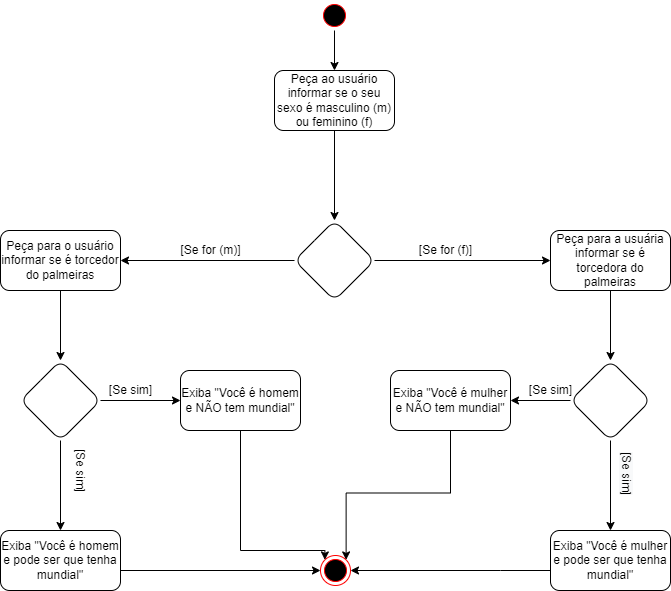

The diagram above was exported from draw.io. Its source (the exported page's mxGraphModel, read from the mxfile embedded in the PNG):
<mxGraphModel dx="868" dy="482" grid="1" gridSize="10" guides="1" tooltips="1" connect="1" arrows="1" fold="1" page="1" pageScale="1" pageWidth="827" pageHeight="1169" math="0" shadow="0">
  <root>
    <mxCell id="0" />
    <mxCell id="1" parent="0" />
    <mxCell id="1GFdRZGUCHUnubLmNyll-4" value="" style="edgeStyle=orthogonalEdgeStyle;rounded=0;orthogonalLoop=1;jettySize=auto;html=1;" edge="1" parent="1" source="1GFdRZGUCHUnubLmNyll-1" target="1GFdRZGUCHUnubLmNyll-3">
      <mxGeometry relative="1" as="geometry" />
    </mxCell>
    <mxCell id="1GFdRZGUCHUnubLmNyll-1" value="" style="ellipse;html=1;shape=startState;fillColor=#000000;strokeColor=#ff0000;" vertex="1" parent="1">
      <mxGeometry x="399" width="30" height="30" as="geometry" />
    </mxCell>
    <mxCell id="1GFdRZGUCHUnubLmNyll-15" style="edgeStyle=orthogonalEdgeStyle;rounded=0;orthogonalLoop=1;jettySize=auto;html=1;exitX=0.5;exitY=1;exitDx=0;exitDy=0;" edge="1" parent="1" source="1GFdRZGUCHUnubLmNyll-3" target="1GFdRZGUCHUnubLmNyll-7">
      <mxGeometry relative="1" as="geometry" />
    </mxCell>
    <mxCell id="1GFdRZGUCHUnubLmNyll-3" value="Peça ao usuário informar se o seu sexo é masculino (m) ou feminino (f)" style="rounded=1;whiteSpace=wrap;html=1;" vertex="1" parent="1">
      <mxGeometry x="354" y="70" width="120" height="60" as="geometry" />
    </mxCell>
    <mxCell id="1GFdRZGUCHUnubLmNyll-10" value="" style="edgeStyle=orthogonalEdgeStyle;rounded=0;orthogonalLoop=1;jettySize=auto;html=1;" edge="1" parent="1" source="1GFdRZGUCHUnubLmNyll-7" target="1GFdRZGUCHUnubLmNyll-9">
      <mxGeometry relative="1" as="geometry" />
    </mxCell>
    <mxCell id="1GFdRZGUCHUnubLmNyll-12" value="" style="edgeStyle=orthogonalEdgeStyle;rounded=0;orthogonalLoop=1;jettySize=auto;html=1;" edge="1" parent="1" source="1GFdRZGUCHUnubLmNyll-7" target="1GFdRZGUCHUnubLmNyll-11">
      <mxGeometry relative="1" as="geometry" />
    </mxCell>
    <mxCell id="1GFdRZGUCHUnubLmNyll-7" value="" style="rhombus;whiteSpace=wrap;html=1;rounded=1;" vertex="1" parent="1">
      <mxGeometry x="374" y="220" width="80" height="80" as="geometry" />
    </mxCell>
    <mxCell id="1GFdRZGUCHUnubLmNyll-19" value="" style="edgeStyle=orthogonalEdgeStyle;rounded=0;orthogonalLoop=1;jettySize=auto;html=1;" edge="1" parent="1" source="1GFdRZGUCHUnubLmNyll-9" target="1GFdRZGUCHUnubLmNyll-18">
      <mxGeometry relative="1" as="geometry" />
    </mxCell>
    <mxCell id="1GFdRZGUCHUnubLmNyll-9" value="&lt;span&gt;Peça para o usuário informar se é torcedor do palmeiras&lt;/span&gt;" style="whiteSpace=wrap;html=1;rounded=1;" vertex="1" parent="1">
      <mxGeometry x="80" y="230" width="120" height="60" as="geometry" />
    </mxCell>
    <mxCell id="1GFdRZGUCHUnubLmNyll-27" value="" style="edgeStyle=orthogonalEdgeStyle;rounded=0;orthogonalLoop=1;jettySize=auto;html=1;" edge="1" parent="1" source="1GFdRZGUCHUnubLmNyll-11" target="1GFdRZGUCHUnubLmNyll-26">
      <mxGeometry relative="1" as="geometry" />
    </mxCell>
    <mxCell id="1GFdRZGUCHUnubLmNyll-11" value="Peça para a usuária informar se é torcedora do palmeiras" style="whiteSpace=wrap;html=1;rounded=1;" vertex="1" parent="1">
      <mxGeometry x="630" y="230" width="120" height="60" as="geometry" />
    </mxCell>
    <mxCell id="1GFdRZGUCHUnubLmNyll-13" value="[Se for (m)]" style="text;html=1;align=center;verticalAlign=middle;resizable=0;points=[];autosize=1;strokeColor=none;fillColor=none;" vertex="1" parent="1">
      <mxGeometry x="250" y="240" width="80" height="20" as="geometry" />
    </mxCell>
    <mxCell id="1GFdRZGUCHUnubLmNyll-14" value="[Se for (f)]" style="text;html=1;align=center;verticalAlign=middle;resizable=0;points=[];autosize=1;strokeColor=none;fillColor=none;" vertex="1" parent="1">
      <mxGeometry x="490" y="240" width="70" height="20" as="geometry" />
    </mxCell>
    <mxCell id="1GFdRZGUCHUnubLmNyll-23" value="" style="edgeStyle=orthogonalEdgeStyle;rounded=0;orthogonalLoop=1;jettySize=auto;html=1;" edge="1" parent="1" source="1GFdRZGUCHUnubLmNyll-18" target="1GFdRZGUCHUnubLmNyll-22">
      <mxGeometry relative="1" as="geometry" />
    </mxCell>
    <mxCell id="1GFdRZGUCHUnubLmNyll-25" value="" style="edgeStyle=orthogonalEdgeStyle;rounded=0;orthogonalLoop=1;jettySize=auto;html=1;" edge="1" parent="1" source="1GFdRZGUCHUnubLmNyll-18" target="1GFdRZGUCHUnubLmNyll-24">
      <mxGeometry relative="1" as="geometry" />
    </mxCell>
    <mxCell id="1GFdRZGUCHUnubLmNyll-18" value="" style="rhombus;whiteSpace=wrap;html=1;rounded=1;" vertex="1" parent="1">
      <mxGeometry x="100" y="360" width="80" height="80" as="geometry" />
    </mxCell>
    <mxCell id="1GFdRZGUCHUnubLmNyll-37" style="edgeStyle=orthogonalEdgeStyle;rounded=0;orthogonalLoop=1;jettySize=auto;html=1;entryX=0;entryY=0;entryDx=0;entryDy=0;" edge="1" parent="1" source="1GFdRZGUCHUnubLmNyll-22" target="1GFdRZGUCHUnubLmNyll-36">
      <mxGeometry relative="1" as="geometry">
        <Array as="points">
          <mxPoint x="320" y="550" />
          <mxPoint x="404" y="550" />
        </Array>
      </mxGeometry>
    </mxCell>
    <mxCell id="1GFdRZGUCHUnubLmNyll-22" value="Exiba &quot;Você é homem e NÃO tem mundial&quot;" style="whiteSpace=wrap;html=1;rounded=1;" vertex="1" parent="1">
      <mxGeometry x="260" y="370" width="120" height="60" as="geometry" />
    </mxCell>
    <mxCell id="1GFdRZGUCHUnubLmNyll-38" style="edgeStyle=orthogonalEdgeStyle;rounded=0;orthogonalLoop=1;jettySize=auto;html=1;exitX=1;exitY=0.5;exitDx=0;exitDy=0;entryX=0;entryY=0.5;entryDx=0;entryDy=0;" edge="1" parent="1" source="1GFdRZGUCHUnubLmNyll-24" target="1GFdRZGUCHUnubLmNyll-36">
      <mxGeometry relative="1" as="geometry">
        <Array as="points">
          <mxPoint x="200" y="570" />
        </Array>
      </mxGeometry>
    </mxCell>
    <mxCell id="1GFdRZGUCHUnubLmNyll-24" value="&lt;span&gt;Exiba &quot;Você é homem e pode ser que tenha mundial&quot;&lt;/span&gt;" style="whiteSpace=wrap;html=1;rounded=1;" vertex="1" parent="1">
      <mxGeometry x="80" y="530" width="120" height="60" as="geometry" />
    </mxCell>
    <mxCell id="1GFdRZGUCHUnubLmNyll-29" value="" style="edgeStyle=orthogonalEdgeStyle;rounded=0;orthogonalLoop=1;jettySize=auto;html=1;" edge="1" parent="1" source="1GFdRZGUCHUnubLmNyll-26" target="1GFdRZGUCHUnubLmNyll-28">
      <mxGeometry relative="1" as="geometry" />
    </mxCell>
    <mxCell id="1GFdRZGUCHUnubLmNyll-31" value="" style="edgeStyle=orthogonalEdgeStyle;rounded=0;orthogonalLoop=1;jettySize=auto;html=1;" edge="1" parent="1" source="1GFdRZGUCHUnubLmNyll-26" target="1GFdRZGUCHUnubLmNyll-30">
      <mxGeometry relative="1" as="geometry" />
    </mxCell>
    <mxCell id="1GFdRZGUCHUnubLmNyll-26" value="" style="rhombus;whiteSpace=wrap;html=1;rounded=1;" vertex="1" parent="1">
      <mxGeometry x="650" y="360" width="80" height="80" as="geometry" />
    </mxCell>
    <mxCell id="1GFdRZGUCHUnubLmNyll-39" style="edgeStyle=orthogonalEdgeStyle;rounded=0;orthogonalLoop=1;jettySize=auto;html=1;exitX=0.5;exitY=1;exitDx=0;exitDy=0;entryX=1;entryY=0;entryDx=0;entryDy=0;" edge="1" parent="1" source="1GFdRZGUCHUnubLmNyll-28" target="1GFdRZGUCHUnubLmNyll-36">
      <mxGeometry relative="1" as="geometry" />
    </mxCell>
    <mxCell id="1GFdRZGUCHUnubLmNyll-28" value="&lt;span&gt;Exiba &quot;Você é mulher e NÃO tem mundial&quot;&lt;/span&gt;" style="whiteSpace=wrap;html=1;rounded=1;" vertex="1" parent="1">
      <mxGeometry x="470" y="370" width="120" height="60" as="geometry" />
    </mxCell>
    <mxCell id="1GFdRZGUCHUnubLmNyll-40" style="edgeStyle=orthogonalEdgeStyle;rounded=0;orthogonalLoop=1;jettySize=auto;html=1;" edge="1" parent="1" source="1GFdRZGUCHUnubLmNyll-30" target="1GFdRZGUCHUnubLmNyll-36">
      <mxGeometry relative="1" as="geometry">
        <Array as="points">
          <mxPoint x="580" y="570" />
          <mxPoint x="580" y="570" />
        </Array>
      </mxGeometry>
    </mxCell>
    <mxCell id="1GFdRZGUCHUnubLmNyll-30" value="&lt;span&gt;Exiba &quot;Você é mulher e pode ser que tenha mundial&quot;&lt;/span&gt;" style="whiteSpace=wrap;html=1;rounded=1;" vertex="1" parent="1">
      <mxGeometry x="630" y="530" width="120" height="60" as="geometry" />
    </mxCell>
    <mxCell id="1GFdRZGUCHUnubLmNyll-32" value="[Se sim]" style="text;html=1;align=center;verticalAlign=middle;resizable=0;points=[];autosize=1;strokeColor=none;fillColor=none;" vertex="1" parent="1">
      <mxGeometry x="180" y="380" width="60" height="20" as="geometry" />
    </mxCell>
    <mxCell id="1GFdRZGUCHUnubLmNyll-33" value="[Se sim]" style="text;html=1;align=center;verticalAlign=middle;resizable=0;points=[];autosize=1;strokeColor=none;fillColor=none;rotation=90;" vertex="1" parent="1">
      <mxGeometry x="130" y="460" width="60" height="20" as="geometry" />
    </mxCell>
    <mxCell id="1GFdRZGUCHUnubLmNyll-34" value="[Se sim]" style="text;html=1;align=center;verticalAlign=middle;resizable=0;points=[];autosize=1;strokeColor=none;fillColor=none;" vertex="1" parent="1">
      <mxGeometry x="600" y="380" width="60" height="20" as="geometry" />
    </mxCell>
    <mxCell id="1GFdRZGUCHUnubLmNyll-35" value="&lt;span style=&quot;color: rgb(0, 0, 0); font-family: helvetica; font-size: 12px; font-style: normal; font-weight: 400; letter-spacing: normal; text-align: center; text-indent: 0px; text-transform: none; word-spacing: 0px; background-color: rgb(248, 249, 250); display: inline; float: none;&quot;&gt;[Se sim]&lt;/span&gt;" style="text;whiteSpace=wrap;html=1;rotation=90;" vertex="1" parent="1">
      <mxGeometry x="670" y="470" width="70" height="30" as="geometry" />
    </mxCell>
    <mxCell id="1GFdRZGUCHUnubLmNyll-36" value="" style="ellipse;html=1;shape=endState;fillColor=#000000;strokeColor=#ff0000;" vertex="1" parent="1">
      <mxGeometry x="400" y="555" width="30" height="30" as="geometry" />
    </mxCell>
  </root>
</mxGraphModel>